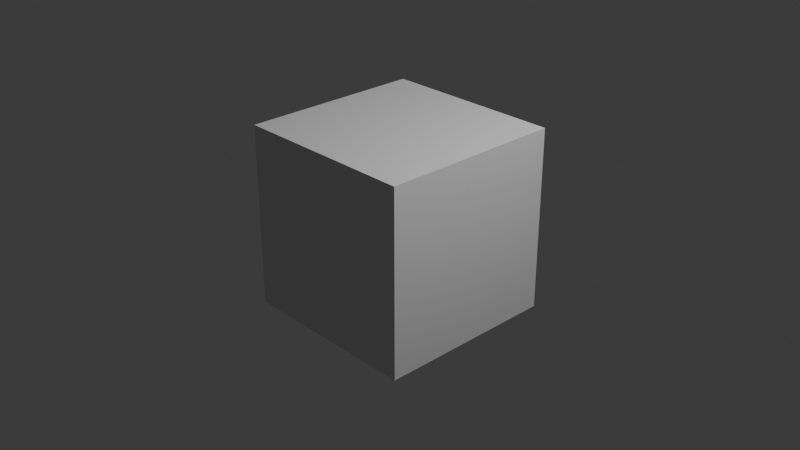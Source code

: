 # Source: 11_TexturePaint.blend  (saved by Blender 4.4.32; exported with 4.5.12 LTS)
import bpy
from mathutils import Matrix  # noqa: F401  (used for matrix-valued properties, if any)

bpy.ops.wm.read_factory_settings(use_empty=True)
scene = bpy.context.scene
scene.name = 'Scene'

# ---- collections
col_collection = bpy.data.collections.new('Collection'); scene.collection.children.link(col_collection)

# ---- world
world_world = bpy.data.worlds.new('World'); scene.world = world_world
world_world.use_nodes = True; world_world.node_tree.nodes.clear()
_N = world_world.node_tree.nodes; _L = world_world.node_tree.links
n0 = _N.new('ShaderNodeOutputWorld'); n0.name = 'World Output'; n0.location = (300, 300)
n1 = _N.new('ShaderNodeBackground'); n1.name = 'Background'; n1.location = (10, 300)
n1.inputs[0].default_value = (0.05088, 0.05088, 0.05088, 1.0)
_L.new(n1.outputs[0], n0.inputs[0])
n0.is_active_output = True
world_world.color = (0.05088, 0.05088, 0.05088)
world_world.sun_shadow_jitter_overblur = 0.0

# ---- cameras
cam_camera = bpy.data.cameras.new('Camera')
cam_camera.clip_end = 100.0
cam_camera.ortho_scale = 7.314

# ---- lights
light_light = bpy.data.lights.new('Light', 'POINT')
light_light.energy = 1000.0
light_light.shadow_soft_size = 0.1

# ---- meshes
me_cube_001 = bpy.data.meshes.new('Cube.001')
me_cube_001.from_pydata([(-1.0, -1.0, -1.0), (-1.0, -1.0, 1.0), (-1.0, 1.0, -1.0), (-1.0, 1.0, 1.0), (1.0, -1.0, -1.0), (1.0, -1.0, 1.0), (1.0, 1.0, -1.0), (1.0, 1.0, 1.0), (-1.0, 0.0, -1.0), (-1.0, -1.0, 0.0), (-1.0, 0.0, 1.0), (-1.0, 1.0, 0.0), (0.0, 1.0, -1.0), (0.0, 1.0, 1.0), (1.0, 1.0, 0.0), (1.0, 0.0, -1.0), (1.0, 0.0, 1.0), (1.0, -1.0, 0.0), (0.0, -1.0, -1.0), (0.0, -1.0, 1.0), (0.0, 0.0, 1.0), (0.0, 0.0, -1.0), (0.0, -1.0, 0.0), (1.0, 0.0, 0.0), (0.0, 1.0, 0.0), (-1.0, 0.0, 0.0)], [], [(25, 10, 3, 11), (24, 13, 7, 14), (23, 16, 5, 17), (22, 19, 1, 9), (21, 15, 4, 18), (20, 10, 1, 19), (16, 20, 19, 5), (7, 13, 20, 16), (13, 3, 10, 20), (8, 21, 18, 0), (2, 12, 21, 8), (12, 6, 15, 21), (18, 22, 9, 0), (4, 17, 22, 18), (17, 5, 19, 22), (15, 23, 17, 4), (6, 14, 23, 15), (14, 7, 16, 23), (12, 24, 14, 6), (2, 11, 24, 12), (11, 3, 13, 24), (8, 25, 11, 2), (0, 9, 25, 8), (9, 1, 10, 25)])
_uv = me_cube_001.uv_layers.new(name='UVMap')
_uv.uv.foreach_set('vector', [0.25, 0.25, 0.5, 0.25, 0.5, -6.955e-09, 0.25, 3.973e-09, 0.25, 0.75, 0.5, 0.75, 0.5, 0.5, 0.25, 0.5, 0.25, 0.75, 0.5, 0.75, 0.5, 1.0, 0.25, 1.0, 0.25, 0.25, 0.5, 0.25, 0.5, 0.5, 0.25, 0.5, 0.25, 0.25, 0.25, 3.973e-09, -6.955e-09, 1.49e-08, 3.973e-09, 0.25, 0.25, 0.75, 0.25, 1.0, 1.49e-08, 1.0, 3.973e-09, 0.75, 0.25, 0.5, 0.25, 0.75, 3.973e-09, 0.75, -6.955e-09, 0.5, 0.5, 0.5, 0.5, 0.75, 0.25, 0.75, 0.25, 0.5, 0.5, 0.75, 0.5, 1.0, 0.25, 1.0, 0.25, 0.75, 0.25, 0.5, 0.25, 0.25, 3.973e-09, 0.25, 1.49e-08, 0.5, 0.5, 0.5, 0.5, 0.25, 0.25, 0.25, 0.25, 0.5, 0.5, 0.25, 0.5, -6.955e-09, 0.25, 3.973e-09, 0.25, 0.25, 3.973e-09, 0.25, 0.25, 0.25, 0.25, 0.5, 1.49e-08, 0.5, -6.955e-09, 1.49e-08, 0.25, 3.973e-09, 0.25, 0.25, 3.973e-09, 0.25, 0.25, 3.973e-09, 0.5, -6.955e-09, 0.5, 0.25, 0.25, 0.25, 3.973e-09, 0.75, 0.25, 0.75, 0.25, 1.0, 1.49e-08, 1.0, -6.955e-09, 0.5, 0.25, 0.5, 0.25, 0.75, 3.973e-09, 0.75, 0.25, 0.5, 0.5, 0.5, 0.5, 0.75, 0.25, 0.75, 3.973e-09, 0.75, 0.25, 0.75, 0.25, 0.5, -6.955e-09, 0.5, 1.49e-08, 1.0, 0.25, 1.0, 0.25, 0.75, 3.973e-09, 0.75, 0.25, 1.0, 0.5, 1.0, 0.5, 0.75, 0.25, 0.75, 3.973e-09, 0.25, 0.25, 0.25, 0.25, 3.973e-09, -6.955e-09, 1.49e-08, 1.49e-08, 0.5, 0.25, 0.5, 0.25, 0.25, 3.973e-09, 0.25, 0.25, 0.5, 0.5, 0.5, 0.5, 0.25, 0.25, 0.25])
me_cube_001.update()

# ---- objects
ob_light = bpy.data.objects.new('Light', light_light)
ob_camera = bpy.data.objects.new('Camera', cam_camera)
ob_cube = bpy.data.objects.new('Cube', me_cube_001)

# ---- transforms, parenting, visibility, modifiers, constraints
ob_light.location = (4.076, 1.005, 5.904)
ob_light.rotation_euler = (0.6503, 0.05522, 1.866)
ob_light.lock_rotations_4d = False
ob_light.empty_display_type = 'ARROWS'
ob_light.color = (0.0, 0.0, 0.0, 0.0)
ob_light.lineart.crease_threshold = 0.0
ob_camera.location = (7.359, -6.926, 4.958)
ob_camera.rotation_euler = (1.109, 0.0, 0.8149)
ob_camera.lock_rotations_4d = False
ob_camera.empty_display_type = 'ARROWS'
ob_camera.color = (0.0, 0.0, 0.0, 0.0)
ob_camera.display_type = 'WIRE'
ob_camera.lineart.crease_threshold = 0.0
ob_cube.location = (0.0, 0.0, 0.0)

# ---- collection membership
col_collection.objects.link(ob_light)
col_collection.objects.link(ob_camera)
col_collection.objects.link(ob_cube)

# ---- scene / render settings (as saved in the file)
scene.camera = ob_camera
scene.frame_start = 1; scene.frame_end = 250; scene.frame_set(1)
scene.render.engine = 'BLENDER_EEVEE_NEXT'
bpy.context.view_layer.update()

